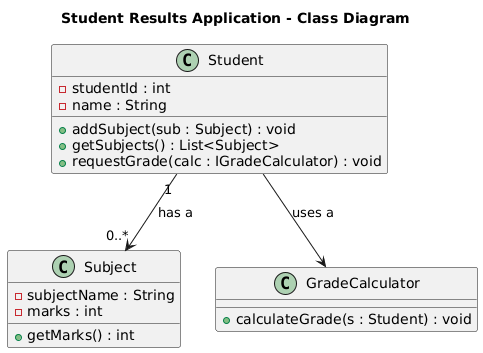

The diagram above was rendered by PlantUML. Its source (embedded in the PNG):
@startuml
title Student Results Application - Class Diagram

' Classes
class Student {
    -studentId : int
    -name : String
    +addSubject(sub : Subject) : void
    +getSubjects() : List<Subject>
    +requestGrade(calc : IGradeCalculator) : void
}

class Subject {
    -subjectName : String
    -marks : int
    +getMarks() : int
}

class GradeCalculator {
    +calculateGrade(s : Student) : void
}

' Relationships
Student "1" --> "0..*" Subject : has a
Student --> GradeCalculator : uses a
@enduml